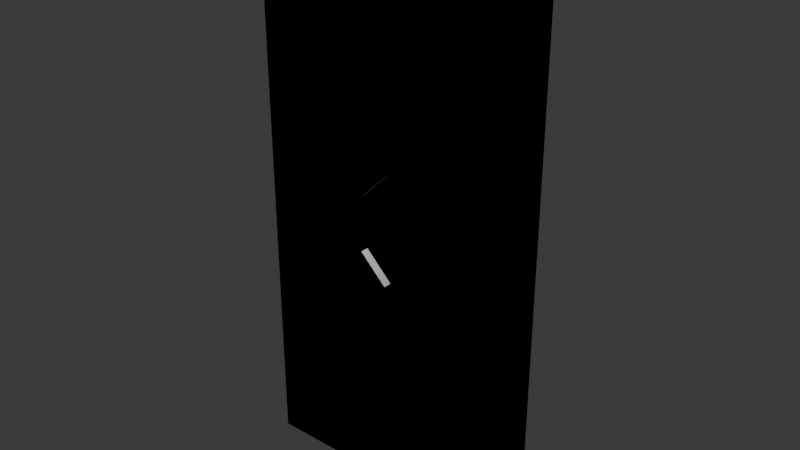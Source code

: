 # Source: door_0.blend  (saved by Blender 4.4.30; exported with 4.5.12 LTS)
import bpy
from mathutils import Matrix  # noqa: F401  (used for matrix-valued properties, if any)

bpy.ops.wm.read_factory_settings(use_empty=True)
scene = bpy.context.scene
scene.name = 'Scene'

# ---- collections
col_door_0 = bpy.data.collections.new('door_0'); scene.collection.children.link(col_door_0)
col_col = bpy.data.collections.new('col'); col_door_0.children.link(col_col)

# ---- world
world_world = bpy.data.worlds.new('World'); scene.world = world_world
world_world.use_nodes = True; world_world.node_tree.nodes.clear()
_N = world_world.node_tree.nodes; _L = world_world.node_tree.links
n0 = _N.new('ShaderNodeOutputWorld'); n0.name = 'World Output'; n0.location = (300, 300)
n1 = _N.new('ShaderNodeBackground'); n1.name = 'Background'; n1.location = (10, 300)
n1.inputs[0].default_value = (0.05088, 0.05088, 0.05088, 1.0)
_L.new(n1.outputs[0], n0.inputs[0])
n0.is_active_output = True
world_world.color = (0.05088, 0.05088, 0.05088)
world_world.sun_shadow_jitter_overblur = 0.0

# ---- meshes
me_right_001 = bpy.data.meshes.new('right.001')
me_right_001.from_pydata([(0.5, -0.05, -1.0), (0.5, -0.05, 1.0), (0.5, 0.05, -1.0), (0.5, 0.05, 1.0), (0.0, 0.05, -1.0), (0.0, 0.05, 1.0), (0.0, -0.05, -1.0), (0.0, -0.05, 1.0), (0.5, 0.05, 0.2), (0.5, 0.05, -0.2), (0.5, -0.05, 0.2), (0.5, -0.05, -0.2), (0.0, -0.05, 0.2), (0.0, -0.05, -0.2), (0.0, 0.05, 0.2), (0.0, 0.05, -0.2), (0.5, 0.05, 0.1), (0.5, 0.05, -0.1), (0.5, -0.05, 0.1), (0.5, -0.05, -0.1), (-0.1, -0.05, 0.1), (-0.1, -0.05, -0.1), (-0.1, 0.05, 0.1), (-0.1, 0.05, -0.1)], [], [(14, 5, 3, 8), (8, 3, 1, 10), (4, 2, 0, 6), (3, 5, 7, 1), (10, 1, 7, 12), (0, 11, 13, 6), (18, 10, 12, 20), (2, 9, 11, 0), (16, 8, 10, 18), (4, 15, 9, 2), (22, 14, 8, 16), (15, 23, 17, 9), (23, 22, 16, 17), (9, 17, 19, 11), (17, 16, 18, 19), (11, 19, 21, 13), (19, 18, 20, 21), (5, 14, 12, 7), (20, 12, 14, 22), (21, 20, 22, 23), (13, 21, 23, 15), (4, 6, 13, 15)])
_uv = me_right_001.uv_layers.new(name='UVMap')
_uv.uv.foreach_set('vector', [0.5417, 0.375, 0.625, 0.375, 0.625, 0.5, 0.5417, 0.5, 0.5417, 0.5, 0.625, 0.5, 0.625, 0.75, 0.5417, 0.75, 0.25, 0.5, 0.375, 0.5, 0.375, 0.75, 0.25, 0.75, 0.625, 0.5, 0.75, 0.5, 0.75, 0.75, 0.625, 0.75, 0.5417, 0.75, 0.625, 0.75, 0.625, 0.875, 0.5417, 0.875, 0.375, 0.75, 0.4583, 0.75, 0.4583, 0.875, 0.375, 0.875, 0.5139, 0.75, 0.5417, 0.75, 0.5417, 0.875, 0.5139, 0.875, 0.375, 0.5, 0.4583, 0.5, 0.4583, 0.75, 0.375, 0.75, 0.5139, 0.5, 0.5417, 0.5, 0.5417, 0.75, 0.5139, 0.75, 0.375, 0.375, 0.4583, 0.375, 0.4583, 0.5, 0.375, 0.5, 0.5139, 0.375, 0.5417, 0.375, 0.5417, 0.5, 0.5139, 0.5, 0.4583, 0.375, 0.4861, 0.375, 0.4861, 0.5, 0.4583, 0.5, 0.4861, 0.375, 0.5139, 0.375, 0.5139, 0.5, 0.4861, 0.5, 0.4583, 0.5, 0.4861, 0.5, 0.4861, 0.75, 0.4583, 0.75, 0.4861, 0.5, 0.5139, 0.5, 0.5139, 0.75, 0.4861, 0.75, 0.4583, 0.75, 0.4861, 0.75, 0.4861, 0.875, 0.4583, 0.875, 0.4861, 0.75, 0.5139, 0.75, 0.5139, 0.875, 0.4861, 0.875, 0.625, 0.375, 0.5417, 0.375, 0.5417, 0.875, 0.625, 0.875, 0.5139, 0.875, 0.5417, 0.875, 0.5417, 0.375, 0.5139, 0.375, 0.4861, 0.875, 0.5139, 0.875, 0.5139, 0.375, 0.4861, 0.375, 0.4583, 0.875, 0.4861, 0.875, 0.4861, 0.375, 0.4583, 0.375, 0.375, 0.375, 0.375, 0.875, 0.4583, 0.875, 0.4583, 0.375])
me_right_001.update()
me_left_001 = bpy.data.meshes.new('left.001')
me_left_001.from_pydata([(-0.5, -0.08, -1.0), (-0.5, -0.08, 1.0), (-0.5, 0.08, -1.0), (-0.5, 0.08, 1.0), (0.0, 0.08, -1.0), (0.0, 0.08, 1.0), (0.0, -0.08, -1.0), (0.0, -0.08, 1.0), (-0.5, -0.08, -0.2), (-0.5, -0.08, 0.2), (-0.5, 0.08, 0.2), (-0.5, 0.08, -0.2), (0.0, -0.08, 0.2), (0.0, -0.08, -0.2), (0.0, 0.08, 0.2), (0.0, 0.08, -0.2), (-0.5, -0.08, -0.1), (-0.5, -0.08, 0.1), (-0.5, 0.08, 0.1), (-0.5, 0.08, -0.1), (-0.1, -0.08, 0.1), (-0.1, -0.08, -0.1), (-0.1, 0.08, 0.1), (-0.1, 0.08, -0.1)], [], [(9, 1, 3, 10), (12, 7, 1, 9), (5, 3, 1, 7), (2, 4, 6, 0), (10, 3, 5, 14), (2, 11, 15, 4), (18, 10, 14, 22), (6, 13, 8, 0), (20, 12, 9, 17), (0, 8, 11, 2), (17, 9, 10, 18), (8, 16, 19, 11), (16, 17, 18, 19), (13, 21, 16, 8), (21, 20, 17, 16), (11, 19, 23, 15), (19, 18, 22, 23), (5, 7, 12, 14), (20, 22, 14, 12), (21, 23, 22, 20), (13, 15, 23, 21), (4, 15, 13, 6)])
_uv = me_left_001.uv_layers.new(name='UVMap')
_uv.uv.foreach_set('vector', [0.5417, 0.0, 0.625, 0.0, 0.625, 0.25, 0.5417, 0.25, 0.5417, 0.875, 0.625, 0.875, 0.625, 1.0, 0.5417, 1.0, 0.75, 0.5, 0.875, 0.5, 0.875, 0.75, 0.75, 0.75, 0.125, 0.5, 0.25, 0.5, 0.25, 0.75, 0.125, 0.75, 0.5417, 0.25, 0.625, 0.25, 0.625, 0.375, 0.5417, 0.375, 0.375, 0.25, 0.4583, 0.25, 0.4583, 0.375, 0.375, 0.375, 0.5139, 0.25, 0.5417, 0.25, 0.5417, 0.375, 0.5139, 0.375, 0.375, 0.875, 0.4583, 0.875, 0.4583, 1.0, 0.375, 1.0, 0.5139, 0.875, 0.5417, 0.875, 0.5417, 1.0, 0.5139, 1.0, 0.375, 0.0, 0.4583, 0.0, 0.4583, 0.25, 0.375, 0.25, 0.5139, 0.0, 0.5417, 0.0, 0.5417, 0.25, 0.5139, 0.25, 0.4583, 0.0, 0.4861, 0.0, 0.4861, 0.25, 0.4583, 0.25, 0.4861, 0.0, 0.5139, 0.0, 0.5139, 0.25, 0.4861, 0.25, 0.4583, 0.875, 0.4861, 0.875, 0.4861, 1.0, 0.4583, 1.0, 0.4861, 0.875, 0.5139, 0.875, 0.5139, 1.0, 0.4861, 1.0, 0.4583, 0.25, 0.4861, 0.25, 0.4861, 0.375, 0.4583, 0.375, 0.4861, 0.25, 0.5139, 0.25, 0.5139, 0.375, 0.4861, 0.375, 0.625, 0.375, 0.625, 0.875, 0.5417, 0.875, 0.5417, 0.375, 0.5139, 0.875, 0.5139, 0.375, 0.5417, 0.375, 0.5417, 0.875, 0.4861, 0.875, 0.4861, 0.375, 0.5139, 0.375, 0.5139, 0.875, 0.4583, 0.875, 0.4583, 0.375, 0.4861, 0.375, 0.4861, 0.875, 0.375, 0.375, 0.4583, 0.375, 0.4583, 0.875, 0.375, 0.875])
me_left_001.update()
me_left = bpy.data.meshes.new('left')
me_left.from_pydata([(-0.5, -0.08, -1.0), (-0.5, -0.08, 1.0), (-0.5, 0.08, -1.0), (-0.5, 0.08, 1.0), (0.0, 0.08, -1.0), (0.0, 0.08, 1.0), (0.0, -0.08, -1.0), (0.0, -0.08, 1.0), (-0.5, -0.08, -0.2), (-0.5, -0.08, 0.2), (-0.5, 0.08, 0.2), (-0.5, 0.08, -0.2), (0.0, -0.08, 0.2), (0.0, -0.08, -0.2), (0.0, 0.08, 0.2), (0.0, 0.08, -0.2), (-0.5, -0.08, -0.1), (-0.5, -0.08, 0.1), (-0.5, 0.08, 0.1), (-0.5, 0.08, -0.1), (-0.1, -0.08, 0.1), (-0.1, -0.08, -0.1), (-0.1, 0.08, 0.1), (-0.1, 0.08, -0.1)], [], [(9, 1, 3, 10), (12, 7, 1, 9), (5, 3, 1, 7), (2, 4, 6, 0), (10, 3, 5, 14), (2, 11, 15, 4), (18, 10, 14, 22), (6, 13, 8, 0), (20, 12, 9, 17), (0, 8, 11, 2), (17, 9, 10, 18), (8, 16, 19, 11), (16, 17, 18, 19), (13, 21, 16, 8), (21, 20, 17, 16), (11, 19, 23, 15), (19, 18, 22, 23), (5, 7, 12, 14), (20, 22, 14, 12), (21, 23, 22, 20), (13, 15, 23, 21), (4, 15, 13, 6)])
_uv = me_left.uv_layers.new(name='UVMap')
_uv.uv.foreach_set('vector', [0.5417, 0.0, 0.625, 0.0, 0.625, 0.25, 0.5417, 0.25, 0.5417, 0.875, 0.625, 0.875, 0.625, 1.0, 0.5417, 1.0, 0.75, 0.5, 0.875, 0.5, 0.875, 0.75, 0.75, 0.75, 0.125, 0.5, 0.25, 0.5, 0.25, 0.75, 0.125, 0.75, 0.5417, 0.25, 0.625, 0.25, 0.625, 0.375, 0.5417, 0.375, 0.375, 0.25, 0.4583, 0.25, 0.4583, 0.375, 0.375, 0.375, 0.5139, 0.25, 0.5417, 0.25, 0.5417, 0.375, 0.5139, 0.375, 0.375, 0.875, 0.4583, 0.875, 0.4583, 1.0, 0.375, 1.0, 0.5139, 0.875, 0.5417, 0.875, 0.5417, 1.0, 0.5139, 1.0, 0.375, 0.0, 0.4583, 0.0, 0.4583, 0.25, 0.375, 0.25, 0.5139, 0.0, 0.5417, 0.0, 0.5417, 0.25, 0.5139, 0.25, 0.4583, 0.0, 0.4861, 0.0, 0.4861, 0.25, 0.4583, 0.25, 0.4861, 0.0, 0.5139, 0.0, 0.5139, 0.25, 0.4861, 0.25, 0.4583, 0.875, 0.4861, 0.875, 0.4861, 1.0, 0.4583, 1.0, 0.4861, 0.875, 0.5139, 0.875, 0.5139, 1.0, 0.4861, 1.0, 0.4583, 0.25, 0.4861, 0.25, 0.4861, 0.375, 0.4583, 0.375, 0.4861, 0.25, 0.5139, 0.25, 0.5139, 0.375, 0.4861, 0.375, 0.625, 0.375, 0.625, 0.875, 0.5417, 0.875, 0.5417, 0.375, 0.5139, 0.875, 0.5139, 0.375, 0.5417, 0.375, 0.5417, 0.875, 0.4861, 0.875, 0.4861, 0.375, 0.5139, 0.375, 0.5139, 0.875, 0.4583, 0.875, 0.4583, 0.375, 0.4861, 0.375, 0.4861, 0.875, 0.375, 0.375, 0.4583, 0.375, 0.4583, 0.875, 0.375, 0.875])
me_left.update()
me_right = bpy.data.meshes.new('right')
me_right.from_pydata([(0.5, -0.05, -1.0), (0.5, -0.05, 1.0), (0.5, 0.05, -1.0), (0.5, 0.05, 1.0), (0.0, 0.05, -1.0), (0.0, 0.05, 1.0), (0.0, -0.05, -1.0), (0.0, -0.05, 1.0), (0.5, 0.05, 0.2), (0.5, 0.05, -0.2), (0.5, -0.05, 0.2), (0.5, -0.05, -0.2), (0.0, -0.05, 0.2), (0.0, -0.05, -0.2), (0.0, 0.05, 0.2), (0.0, 0.05, -0.2), (0.5, 0.05, 0.1), (0.5, 0.05, -0.1), (0.5, -0.05, 0.1), (0.5, -0.05, -0.1), (-0.1, -0.05, 0.1), (-0.1, -0.05, -0.1), (-0.1, 0.05, 0.1), (-0.1, 0.05, -0.1)], [], [(14, 5, 3, 8), (8, 3, 1, 10), (4, 2, 0, 6), (3, 5, 7, 1), (10, 1, 7, 12), (0, 11, 13, 6), (18, 10, 12, 20), (2, 9, 11, 0), (16, 8, 10, 18), (4, 15, 9, 2), (22, 14, 8, 16), (15, 23, 17, 9), (23, 22, 16, 17), (9, 17, 19, 11), (17, 16, 18, 19), (11, 19, 21, 13), (19, 18, 20, 21), (5, 14, 12, 7), (20, 12, 14, 22), (21, 20, 22, 23), (13, 21, 23, 15), (4, 6, 13, 15)])
_uv = me_right.uv_layers.new(name='UVMap')
_uv.uv.foreach_set('vector', [0.5417, 0.375, 0.625, 0.375, 0.625, 0.5, 0.5417, 0.5, 0.5417, 0.5, 0.625, 0.5, 0.625, 0.75, 0.5417, 0.75, 0.25, 0.5, 0.375, 0.5, 0.375, 0.75, 0.25, 0.75, 0.625, 0.5, 0.75, 0.5, 0.75, 0.75, 0.625, 0.75, 0.5417, 0.75, 0.625, 0.75, 0.625, 0.875, 0.5417, 0.875, 0.375, 0.75, 0.4583, 0.75, 0.4583, 0.875, 0.375, 0.875, 0.5139, 0.75, 0.5417, 0.75, 0.5417, 0.875, 0.5139, 0.875, 0.375, 0.5, 0.4583, 0.5, 0.4583, 0.75, 0.375, 0.75, 0.5139, 0.5, 0.5417, 0.5, 0.5417, 0.75, 0.5139, 0.75, 0.375, 0.375, 0.4583, 0.375, 0.4583, 0.5, 0.375, 0.5, 0.5139, 0.375, 0.5417, 0.375, 0.5417, 0.5, 0.5139, 0.5, 0.4583, 0.375, 0.4861, 0.375, 0.4861, 0.5, 0.4583, 0.5, 0.4861, 0.375, 0.5139, 0.375, 0.5139, 0.5, 0.4861, 0.5, 0.4583, 0.5, 0.4861, 0.5, 0.4861, 0.75, 0.4583, 0.75, 0.4861, 0.5, 0.5139, 0.5, 0.5139, 0.75, 0.4861, 0.75, 0.4583, 0.75, 0.4861, 0.75, 0.4861, 0.875, 0.4583, 0.875, 0.4861, 0.75, 0.5139, 0.75, 0.5139, 0.875, 0.4861, 0.875, 0.625, 0.375, 0.5417, 0.375, 0.5417, 0.875, 0.625, 0.875, 0.5139, 0.875, 0.5417, 0.875, 0.5417, 0.375, 0.5139, 0.375, 0.4861, 0.875, 0.5139, 0.875, 0.5139, 0.375, 0.4861, 0.375, 0.4583, 0.875, 0.4861, 0.875, 0.4861, 0.375, 0.4583, 0.375, 0.375, 0.375, 0.375, 0.875, 0.4583, 0.875, 0.4583, 0.375])
me_right.update()

# ---- objects
ob_right = bpy.data.objects.new('right', me_right_001)
ob_left = bpy.data.objects.new('left', me_left_001)
ob_left_convcolonly = bpy.data.objects.new('left-convcolonly', me_left)
ob_right_convcolonly = bpy.data.objects.new('right-convcolonly', me_right)

# ---- transforms, parenting, visibility, modifiers, constraints
ob_right.location = (0.0, -1.192e-07, 1.0)
ob_left.location = (0.0, -1.192e-07, 1.0)
ob_left_convcolonly.location = (0.0, -1.192e-07, 1.0)
ob_right_convcolonly.location = (0.0, -1.192e-07, 1.0)

# ---- collection membership
col_door_0.objects.link(ob_right)
col_door_0.objects.link(ob_left)
col_col.objects.link(ob_left_convcolonly)
col_col.objects.link(ob_right_convcolonly)

# ---- scene / render settings (as saved in the file)
scene.frame_start = 1; scene.frame_end = 250; scene.frame_set(1)
scene.render.engine = 'BLENDER_EEVEE_NEXT'
bpy.context.view_layer.update()

# ---- added for rendering (the .blend has no active camera and no usable light): camera, sun
cam_auto = bpy.data.cameras.new('AutoCamera')
cam_auto.lens = 50.0
cam_auto.sensor_width = 36.0
cam_auto.clip_end = 1000.0
ob_auto_camera = bpy.data.objects.new('AutoCamera', cam_auto)
scene.collection.objects.link(ob_auto_camera)
ob_auto_camera.location = (2.07415, -2.48899, 2.65932)
ob_auto_camera.rotation_euler = (1.09748, -7.21219e-08, 0.694738)
scene.camera = ob_auto_camera
light_auto_sun = bpy.data.lights.new('AutoSun', 'SUN')
light_auto_sun.energy = 3.0
light_auto_sun.angle = 0.0523599
ob_auto_sun = bpy.data.objects.new('AutoSun', light_auto_sun)
scene.collection.objects.link(ob_auto_sun)
ob_auto_sun.rotation_euler = (0.872665, 0.174533, 0.523599)
bpy.context.view_layer.update()
